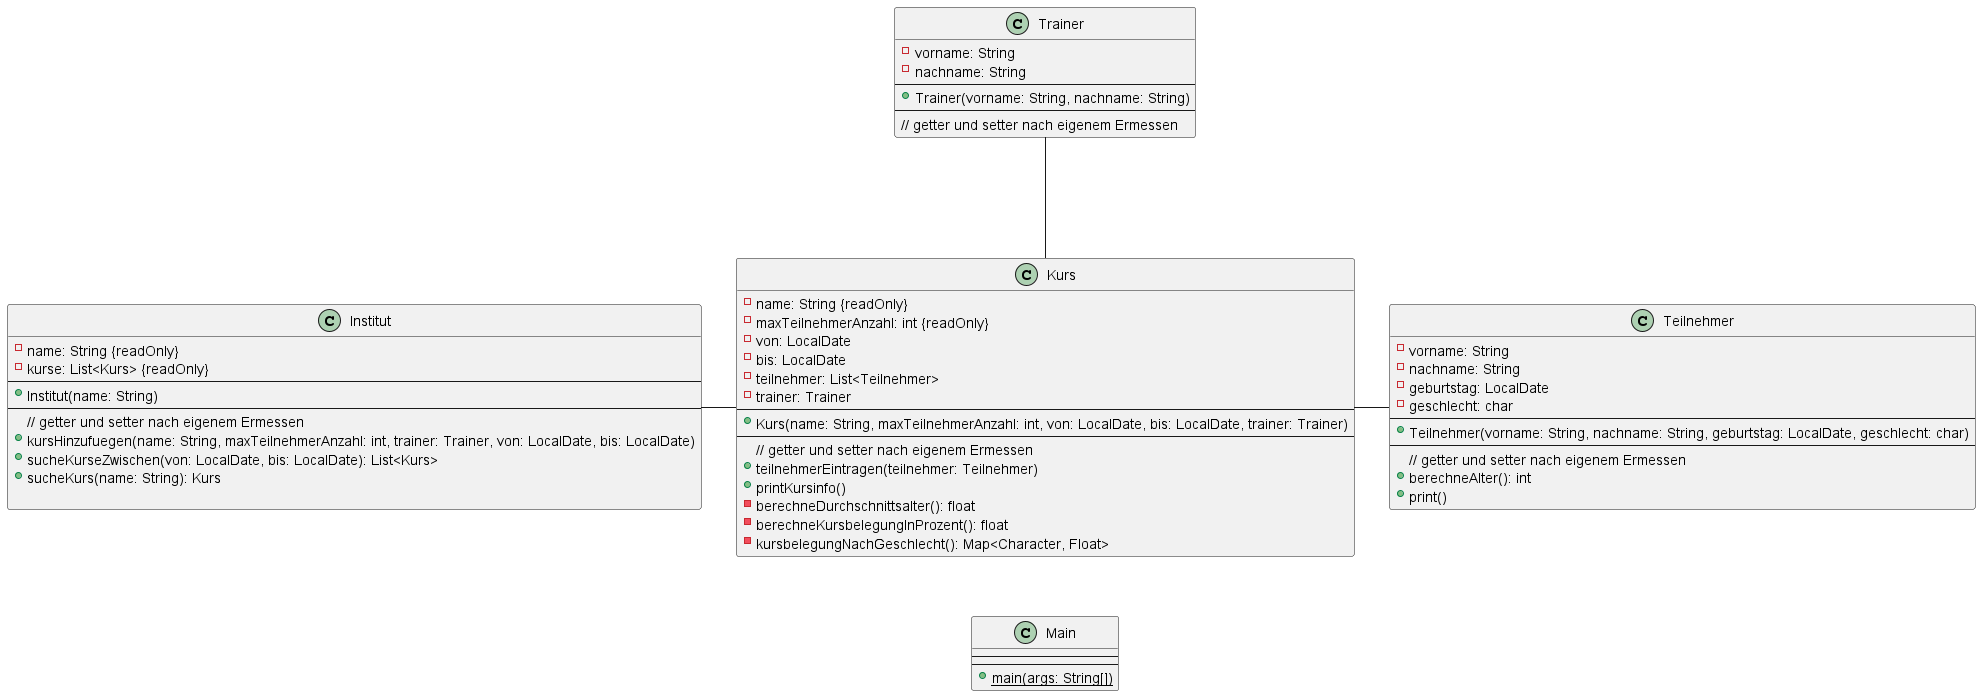

The diagram above was rendered by PlantUML. Its source (embedded in the PNG):
@startuml
class Teilnehmer {
    - vorname: String
    - nachname: String
    - geburtstag: LocalDate
    - geschlecht: char
    ---
    + Teilnehmer(vorname: String, nachname: String, geburtstag: LocalDate, geschlecht: char)
    ---
    // getter und setter nach eigenem Ermessen
    + berechneAlter(): int
    + print()
}

class Trainer {
    - vorname: String
    - nachname: String
    ---
    + Trainer(vorname: String, nachname: String)
    ---
    // getter und setter nach eigenem Ermessen
}

class Institut {
    - name: String {readOnly}
    - kurse: List<Kurs> {readOnly}
    ---
    + Institut(name: String)
    ---
    // getter und setter nach eigenem Ermessen
    + kursHinzufuegen(name: String, maxTeilnehmerAnzahl: int, trainer: Trainer, von: LocalDate, bis: LocalDate)
    + sucheKurseZwischen(von: LocalDate, bis: LocalDate): List<Kurs>
    + sucheKurs(name: String): Kurs

}

class Kurs {
    - name: String {readOnly}
    - maxTeilnehmerAnzahl: int {readOnly}
    - von: LocalDate
    - bis: LocalDate
    - teilnehmer: List<Teilnehmer>
    - trainer: Trainer
    ---
    + Kurs(name: String, maxTeilnehmerAnzahl: int, von: LocalDate, bis: LocalDate, trainer: Trainer)
    ---
    // getter und setter nach eigenem Ermessen
    + teilnehmerEintragen(teilnehmer: Teilnehmer)
    + printKursinfo()
    - berechneDurchschnittsalter(): float
    - berechneKursbelegungInProzent(): float
    - kursbelegungNachGeschlecht(): Map<Character, Float>
}



class Main {
---
---
    +{static} main(args: String[])
}

Institut ---right Kurs
Teilnehmer ---left Kurs
Trainer --- Kurs
Kurs <--[hidden] Main
@enduml